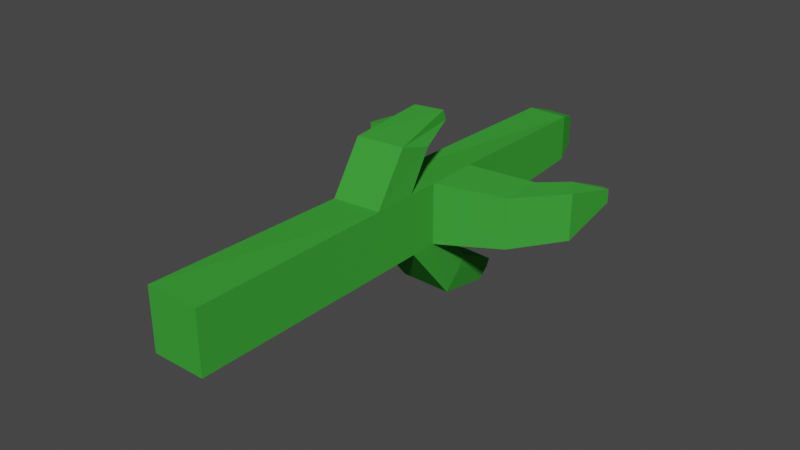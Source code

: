 # Source: cactus.blend  (saved by Blender 2.82.7; exported with 4.5.12 LTS)
import bpy
from mathutils import Matrix  # noqa: F401  (used for matrix-valued properties, if any)

bpy.ops.wm.read_factory_settings(use_empty=True)
scene = bpy.context.scene
scene.name = 'Scene'

# ---- collections
col_cactus = bpy.data.collections.new('Cactus'); scene.collection.children.link(col_cactus)

# ---- materials (node trees are filled in below, after node groups)
mat_material = bpy.data.materials.new('Material')
mat_material.alpha_threshold = 0.0
mat_material.use_transparent_shadow = False
mat_material.line_color = (0.0, 0.0, 0.0, 1.0)
mat_cactus = bpy.data.materials.new('Cactus')
mat_cactus.use_transparent_shadow = False

# ---- material node trees
mat_material.use_nodes = True; mat_material.node_tree.nodes.clear()
_N = mat_material.node_tree.nodes; _L = mat_material.node_tree.links
n0 = _N.new('ShaderNodeOutputMaterial'); n0.name = 'Material Output'; n0.location = (300, 300)
n1 = _N.new('ShaderNodeBsdfPrincipled'); n1.name = 'Principled BSDF'; n1.location = (10, 300)
n1.distribution = 'GGX'
n1.subsurface_method = 'BURLEY'
n1.inputs[2].default_value = 0.4
n1.inputs[3].default_value = 1.45
n1.inputs[27].default_value = (0.0, 0.0, 0.0, 1.0)
n1.inputs[28].default_value = 1.0
_L.new(n1.outputs[0], n0.inputs[0])
n0.is_active_output = True
mat_cactus.use_nodes = True; mat_cactus.node_tree.nodes.clear()
_N = mat_cactus.node_tree.nodes; _L = mat_cactus.node_tree.links
n0 = _N.new('ShaderNodeOutputMaterial'); n0.name = 'Material Output'; n0.location = (300, 300)
n1 = _N.new('ShaderNodeBsdfPrincipled'); n1.name = 'Principled BSDF'; n1.location = (10, 300)
n1.distribution = 'GGX'
n1.subsurface_method = 'BURLEY'
n1.inputs[0].default_value = (0.04797, 0.3506, 0.04076, 1.0)
n1.inputs[3].default_value = 1.45
n1.inputs[13].default_value = 0.0
n1.inputs[27].default_value = (0.0, 0.0, 0.0, 1.0)
n1.inputs[28].default_value = 1.0
_L.new(n1.outputs[0], n0.inputs[0])
n0.is_active_output = True

# ---- world
world_world = bpy.data.worlds.new('World'); scene.world = world_world
world_world.use_nodes = True; world_world.node_tree.nodes.clear()
_N = world_world.node_tree.nodes; _L = world_world.node_tree.links
n0 = _N.new('ShaderNodeOutputWorld'); n0.name = 'World Output'; n0.location = (300, 300)
n1 = _N.new('ShaderNodeBackground'); n1.name = 'Background'; n1.location = (10, 300)
n1.inputs[0].default_value = (0.05088, 0.05088, 0.05088, 1.0)
_L.new(n1.outputs[0], n0.inputs[0])
n0.is_active_output = True
world_world.color = (0.05088, 0.05088, 0.05088)
world_world.use_sun_shadow = False
world_world.sun_shadow_jitter_overblur = 0.0

# ---- meshes
me_cube = bpy.data.meshes.new('Cube')
me_cube.from_pydata([(1.0, 1.0, 1.0), (0.7722, 0.7722, -1.0), (1.0, -1.0, 1.0), (0.7722, -0.7722, -1.0), (-1.0, 1.0, 1.0), (-0.7722, 0.7722, -1.0), (-1.0, -1.0, 1.0), (-0.7722, -0.7722, -1.0), (1.0, 1.0, -0.3093), (1.0, -1.0, -0.3093), (1.0, 1.0, -0.09971), (1.0, -1.0, -0.09971), (3.34, 0.8289, -0.201), (3.34, 0.8289, -0.3747), (3.34, -0.8289, -0.201), (3.34, -0.8289, -0.3747), (4.802, 0.8416, -0.375), (4.284, 0.8416, -0.4616), (4.802, -0.6868, -0.375), (4.284, -0.6868, -0.4616), (4.931, 0.3311, -0.6081), (4.633, 0.3311, -0.6142), (4.931, -0.1167, -0.6081), (4.633, -0.1167, -0.6142), (-0.4967, 0.4967, -1.096), (-0.4967, -0.4967, -1.096), (0.4967, 0.4967, -1.096), (0.4967, -0.4967, -1.096), (-0.889, 0.889, 0.02504), (1.0, 1.0, 0.02504), (1.0, 1.0, 0.1973), (-0.9086, 0.9086, 0.1973), (-0.9922, 2.454, 0.06085), (-0.9726, 2.09, -0.0756), (0.9164, 2.545, 0.06085), (0.9164, 2.201, -0.0756), (-0.7425, 2.79, -0.2196), (-0.7228, 2.426, -0.2335), (0.4931, 2.881, -0.2196), (0.4931, 2.537, -0.2335), (-0.8766, 0.8766, -0.08374), (-0.8766, -0.8766, -0.08374), (-0.8567, 0.8567, -0.2584), (-0.8567, -0.8567, -0.2584), (-2.21, -0.8567, -0.346), (-3.023, -0.8766, -0.2548), (-3.023, 0.8766, -0.2548), (-2.21, 0.8567, -0.346), (-4.118, -0.3555, -0.5197), (-4.832, -0.3754, -0.4697), (-4.832, 0.674, -0.4697), (-4.118, 0.6541, -0.5197), (-4.243, -0.3555, -0.648), (-5.038, -0.3754, -0.6295), (-5.038, 0.4458, -0.6295), (-4.243, 0.4259, -0.648), (-0.8873, -0.8873, 0.009952), (1.0, -1.0, 0.009952), (-0.8653, -0.8653, -0.1826), (1.0, -1.0, -0.1826), (0.8621, -3.112, -0.209), (0.8621, -2.524, -0.2878), (-1.003, -2.024, -0.3057), (-1.015, -2.516, -0.2704), (-1.025, -3.026, -0.2001), (0.8621, -2.126, -0.3119), (0.3488, -3.873, -0.504), (0.3488, -3.533, -0.5496), (-0.7292, -3.244, -0.5599), (-0.7357, -3.528, -0.5395), (-0.7419, -3.823, -0.4989), (0.3488, -3.303, -0.5635)], [], [(0, 4, 6, 2), (3, 9, 59, 58, 43, 7), (7, 43, 42, 5), (7, 5, 24, 25), (1, 8, 9, 3), (5, 42, 40, 28, 29, 10, 8, 1), (15, 13, 17, 19), (11, 59, 9, 15, 14), (11, 10, 29, 30, 0, 2, 57), (9, 8, 13, 15), (8, 10, 12, 13), (10, 11, 14, 12), (16, 18, 22, 20), (13, 12, 16, 17), (12, 14, 18, 16), (14, 15, 19, 18), (23, 21, 20, 22), (18, 19, 23, 22), (19, 17, 21, 23), (17, 16, 20, 21), (24, 26, 27, 25), (1, 3, 27, 26), (5, 1, 26, 24), (3, 7, 25, 27), (34, 35, 39, 38), (31, 30, 34, 32), (30, 31, 4, 0), (30, 29, 35, 34), (29, 28, 33, 35), (28, 31, 32, 33), (39, 37, 36, 38), (35, 33, 37, 39), (33, 32, 36, 37), (32, 34, 38, 36), (47, 44, 48, 51), (40, 41, 56, 6, 4, 31, 28), (42, 43, 44, 47), (40, 42, 47, 46), (43, 58, 41, 45, 44), (41, 40, 46, 45), (50, 51, 55, 54), (45, 46, 50, 49), (46, 47, 51, 50), (44, 45, 49, 48), (55, 52, 53, 54), (48, 49, 53, 52), (51, 48, 52, 55), (49, 50, 54, 53), (65, 61, 67, 71), (56, 57, 2, 6), (58, 59, 65, 62), (59, 11, 61, 65), (41, 58, 62, 63), (11, 57, 60, 61), (57, 56, 64, 60), (56, 41, 63, 64), (68, 71, 67, 66, 70, 69), (64, 63, 69, 70), (61, 60, 66, 67), (62, 65, 71, 68), (60, 64, 70, 66), (63, 62, 68, 69)])
me_cube.polygons.foreach_set('material_index', [1, 1, 1, 1, 1, 1, 1, 1, 1, 1, 1, 1, 1, 1, 1, 1, 1, 1, 1, 1, 1, 1, 1, 1, 1, 1, 1, 1, 1, 1, 1, 1, 1, 1, 1, 1, 1, 1, 1, 1, 1, 1, 1, 1, 1, 1, 1, 1, 1, 1, 1, 1, 1, 1, 1, 1, 1, 1, 1, 1, 1, 1])
_uv = me_cube.uv_layers.new(name='UVMap')
_uv.uv.foreach_set('vector', [0.625, 0.5, 0.875, 0.5, 0.875, 0.75, 0.625, 0.75, 0.375, 0.75, 0.4613, 0.75, 0.4772, 0.75, 0.4772, 1.0, 0.4677, 1.0, 0.375, 1.0, 0.375, 0.0, 0.4677, 0.0, 0.4677, 0.25, 0.375, 0.25, 0.375, 0.0, 0.375, 0.25, 0.375, 0.25, 0.375, 0.0, 0.375, 0.5, 0.4613, 0.5, 0.4613, 0.75, 0.375, 0.75, 0.375, 0.25, 0.4677, 0.25, 0.4895, 0.25, 0.5031, 0.25, 0.5031, 0.5, 0.4875, 0.5, 0.4613, 0.5, 0.375, 0.5, 0.4613, 0.75, 0.4613, 0.5, 0.4613, 0.5, 0.4613, 0.75, 0.4875, 0.75, 0.4772, 0.75, 0.4613, 0.75, 0.4613, 0.75, 0.4875, 0.75, 0.4875, 0.75, 0.4875, 0.5, 0.5031, 0.5, 0.5247, 0.5, 0.625, 0.5, 0.625, 0.75, 0.5012, 0.75, 0.4613, 0.75, 0.4613, 0.5, 0.4613, 0.5, 0.4613, 0.75, 0.4613, 0.5, 0.4875, 0.5, 0.4875, 0.5, 0.4613, 0.5, 0.4875, 0.5, 0.4875, 0.75, 0.4875, 0.75, 0.4875, 0.5, 0.4875, 0.5, 0.4875, 0.75, 0.4875, 0.75, 0.4875, 0.5, 0.4613, 0.5, 0.4875, 0.5, 0.4875, 0.5, 0.4613, 0.5, 0.4875, 0.5, 0.4875, 0.75, 0.4875, 0.75, 0.4875, 0.5, 0.4875, 0.75, 0.4613, 0.75, 0.4613, 0.75, 0.4875, 0.75, 0.4613, 0.75, 0.4613, 0.5, 0.4875, 0.5, 0.4875, 0.75, 0.4875, 0.75, 0.4613, 0.75, 0.4613, 0.75, 0.4875, 0.75, 0.4613, 0.75, 0.4613, 0.5, 0.4613, 0.5, 0.4613, 0.75, 0.4613, 0.5, 0.4875, 0.5, 0.4875, 0.5, 0.4613, 0.5, 0.125, 0.5, 0.375, 0.5, 0.375, 0.75, 0.125, 0.75, 0.375, 0.5, 0.375, 0.75, 0.375, 0.75, 0.375, 0.5, 0.375, 0.25, 0.375, 0.5, 0.375, 0.5, 0.375, 0.25, 0.375, 0.75, 0.375, 1.0, 0.375, 1.0, 0.375, 0.75, 0.5247, 0.5, 0.5031, 0.5, 0.5031, 0.5, 0.5247, 0.5, 0.5247, 0.25, 0.5247, 0.5, 0.5247, 0.5, 0.5247, 0.25, 0.5247, 0.5, 0.5247, 0.25, 0.625, 0.25, 0.625, 0.5, 0.5247, 0.5, 0.5031, 0.5, 0.5031, 0.5, 0.5247, 0.5, 0.5031, 0.5, 0.5031, 0.25, 0.5031, 0.25, 0.5031, 0.5, 0.5031, 0.25, 0.5247, 0.25, 0.5247, 0.25, 0.5031, 0.25, 0.5031, 0.5, 0.5031, 0.25, 0.5247, 0.25, 0.5247, 0.5, 0.5031, 0.5, 0.5031, 0.25, 0.5031, 0.25, 0.5031, 0.5, 0.5031, 0.25, 0.5247, 0.25, 0.5247, 0.25, 0.5031, 0.25, 0.5247, 0.25, 0.5247, 0.5, 0.5247, 0.5, 0.5247, 0.25, 0.4677, 0.25, 0.4677, 0.0, 0.4677, 0.0, 0.4677, 0.25, 0.4895, 0.25, 0.4895, 0.0, 0.5012, 0.0, 0.625, 0.0, 0.625, 0.25, 0.5247, 0.25, 0.5031, 0.25, 0.4677, 0.25, 0.4677, 0.0, 0.4677, 0.0, 0.4677, 0.25, 0.4895, 0.25, 0.4677, 0.25, 0.4677, 0.25, 0.4895, 0.25, 0.4677, 1.0, 0.4772, 1.0, 0.4895, 1.0, 0.4895, 1.0, 0.4677, 1.0, 0.4895, 0.0, 0.4895, 0.25, 0.4895, 0.25, 0.4895, 0.0, 0.4895, 0.25, 0.4677, 0.25, 0.4677, 0.25, 0.4895, 0.25, 0.4895, 0.0, 0.4895, 0.25, 0.4895, 0.25, 0.4895, 0.0, 0.4895, 0.25, 0.4677, 0.25, 0.4677, 0.25, 0.4895, 0.25, 0.4677, 1.0, 0.4895, 1.0, 0.4895, 1.0, 0.4677, 1.0, 0.4677, 0.25, 0.4677, 0.0, 0.4895, 0.0, 0.4895, 0.25, 0.4677, 1.0, 0.4895, 1.0, 0.4895, 1.0, 0.4677, 1.0, 0.4677, 0.25, 0.4677, 0.0, 0.4677, 0.0, 0.4677, 0.25, 0.4895, 0.0, 0.4895, 0.25, 0.4895, 0.25, 0.4895, 0.0, 0.4772, 0.75, 0.4875, 0.75, 0.4875, 0.75, 0.4772, 0.75, 0.5012, 1.0, 0.5012, 0.75, 0.625, 0.75, 0.625, 1.0, 0.4772, 1.0, 0.4772, 0.75, 0.4772, 0.75, 0.4772, 1.0, 0.4772, 0.75, 0.4875, 0.75, 0.4875, 0.75, 0.4772, 0.75, 0.4895, 1.0, 0.4772, 1.0, 0.4772, 1.0, 0.4895, 1.0, 0.4875, 0.75, 0.5012, 0.75, 0.5012, 0.75, 0.4875, 0.75, 0.5012, 0.75, 0.5012, 1.0, 0.5012, 1.0, 0.5012, 0.75, 0.5012, 0.0, 0.4895, 0.0, 0.4895, 0.0, 0.5012, 0.0, 0.4772, 1.0, 0.4772, 0.75, 0.4875, 0.75, 0.5012, 0.75, 0.5012, 1.0, 0.4895, 1.0, 0.5012, 0.0, 0.4895, 0.0, 0.4895, 0.0, 0.5012, 0.0, 0.4875, 0.75, 0.5012, 0.75, 0.5012, 0.75, 0.4875, 0.75, 0.4772, 1.0, 0.4772, 0.75, 0.4772, 0.75, 0.4772, 1.0, 0.5012, 0.75, 0.5012, 1.0, 0.5012, 1.0, 0.5012, 0.75, 0.4895, 1.0, 0.4772, 1.0, 0.4772, 1.0, 0.4895, 1.0])
me_cube.materials.append(mat_material)
me_cube.materials.append(mat_cactus)
me_cube.use_remesh_preserve_volume = False
me_cube.use_remesh_preserve_attributes = False
me_cube.use_mirror_vertex_groups = False
me_cube.update()

# ---- objects
ob_cactus = bpy.data.objects.new('Cactus', me_cube)

# ---- transforms, parenting, visibility, modifiers, constraints
ob_cactus.location = (0.0, 0.0, 0.0)
ob_cactus.rotation_euler = (1.571, 0.0, 0.0)
ob_cactus.scale = (0.138, 0.1578, 1.301)
ob_cactus.lock_rotations_4d = False
ob_cactus.empty_display_type = 'ARROWS'
ob_cactus.lineart.crease_threshold = 0.0

# ---- collection membership
col_cactus.objects.link(ob_cactus)

# ---- scene / render settings (as saved in the file)
scene.frame_start = 1; scene.frame_end = 250; scene.frame_set(1)
scene.render.engine = 'BLENDER_EEVEE_NEXT'
scene.cycles.use_denoising = False
scene.cycles.samples = 128
scene.cycles.sampling_pattern = 'TABULATED_SOBOL'
scene.cycles.use_adaptive_sampling = False
scene.cycles.use_light_tree = False
scene.view_settings.view_transform = 'Filmic'
bpy.context.view_layer.update()

# ---- added for rendering (the .blend has no active camera and no usable light): camera, sun
cam_auto = bpy.data.cameras.new('AutoCamera')
cam_auto.lens = 50.0
cam_auto.sensor_width = 36.0
cam_auto.clip_end = 1000.0
ob_auto_camera = bpy.data.objects.new('AutoCamera', cam_auto)
scene.collection.objects.link(ob_auto_camera)
ob_auto_camera.location = (2.98524, -3.52855, 2.31586)
ob_auto_camera.rotation_euler = (1.09748, -7.21219e-08, 0.694738)
scene.camera = ob_auto_camera
light_auto_sun = bpy.data.lights.new('AutoSun', 'SUN')
light_auto_sun.energy = 3.0
light_auto_sun.angle = 0.0523599
ob_auto_sun = bpy.data.objects.new('AutoSun', light_auto_sun)
scene.collection.objects.link(ob_auto_sun)
ob_auto_sun.rotation_euler = (0.872665, 0.174533, 0.523599)
bpy.context.view_layer.update()
